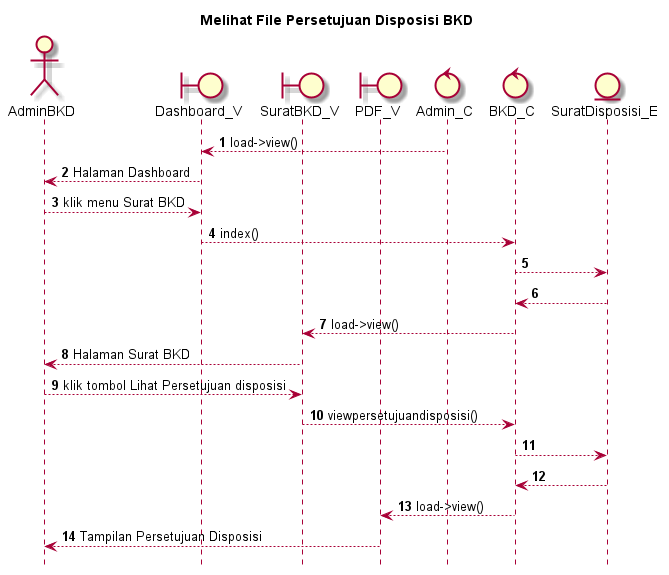

The diagram above was rendered by PlantUML. Its source (embedded in the PNG):
@startuml

autonumber
hide footbox
title Melihat File Persetujuan Disposisi BKD

Actor AdminBKD
boundary Dashboard_V
boundary SuratBKD_V
boundary PDF_V
control Admin_C
control BKD_C
Entity SuratDisposisi_E

Admin_C --> Dashboard_V: load->view()
Dashboard_V --> AdminBKD: Halaman Dashboard
AdminBKD --> Dashboard_V: klik menu Surat BKD
Dashboard_V --> BKD_C: index()
BKD_C --> SuratDisposisi_E:
    
    SuratDisposisi_E --> BKD_C:
    BKD_C --> SuratBKD_V: load->view()
    SuratBKD_V --> AdminBKD: Halaman Surat BKD

AdminBKD --> SuratBKD_V: klik tombol Lihat Persetujuan disposisi
SuratBKD_V --> BKD_C: viewpersetujuandisposisi()
BKD_C --> SuratDisposisi_E:
   
    SuratDisposisi_E --> BKD_C:
    BKD_C --> PDF_V: load->view()
    PDF_V --> AdminBKD: Tampilan Persetujuan Disposisi

@enduml